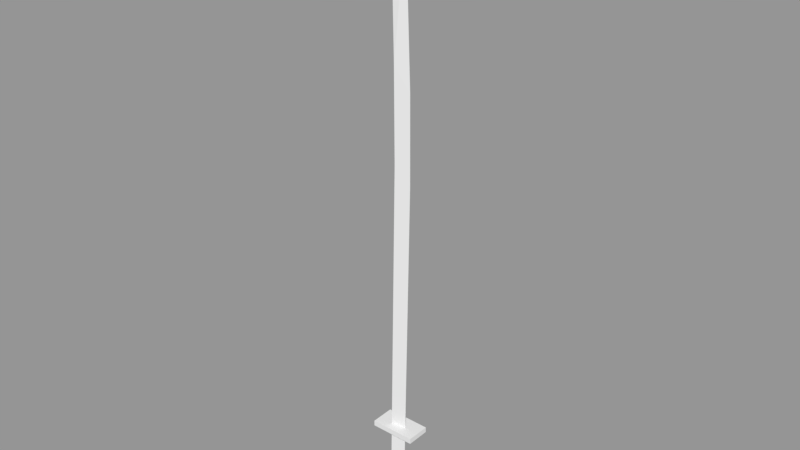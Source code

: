 # Source: sword.blend  (saved by Blender 2.77.0; exported with 4.5.12 LTS)
import bpy
from mathutils import Matrix  # noqa: F401  (used for matrix-valued properties, if any)

bpy.ops.wm.read_factory_settings(use_empty=True)
scene = bpy.context.scene
scene.name = 'Sword1'

# ---- collections
col_collection_1_001 = bpy.data.collections.new('Collection 1.001'); scene.collection.children.link(col_collection_1_001)

# ---- meshes
me_cube_002 = bpy.data.meshes.new('Cube.002')
me_cube_002.from_pydata([(-0.09191, -0.03605, -0.8597), (-0.09191, -0.03605, -0.8416), (-0.09191, 0.04321, -0.8597), (-0.09191, 0.04321, -0.8416), (0.05826, -0.03605, -0.8597), (0.05826, -0.03605, -0.8416), (0.05826, 0.04321, -0.8597), (0.05826, 0.04321, -0.8416), (-0.04425, -0.009893, -1.119), (-0.04425, -0.001798, 0.8819), (-0.04425, 0.01026, -1.117), (0.004231, -0.0009527, -1.093), (0.006913, -0.0009527, 0.77), (0.004231, -0.0009145, -1.096), (0.006913, -0.0009145, 0.7674), (-0.02548, -0.009893, 0.07314), (-0.02548, 0.01026, 0.07582), (0.02455, -0.0009145, 0.01794), (0.02455, -0.0009527, 0.02048), (-0.02719, -0.009893, 0.3748), (-0.02719, 0.01026, 0.3775), (0.02327, -0.0009145, 0.2978), (0.02327, -0.0009527, 0.3003), (0.006913, -0.0009145, 0.7674), (0.006913, -0.0009527, 0.77), (0.02327, -0.0009145, 0.2978), (0.02327, -0.0009527, 0.3003), (-0.04425, -0.001798, 0.8819), (0.004231, -0.0009527, -1.093), (0.006913, -0.0009527, 0.77), (0.004231, -0.0009145, -1.096), (0.006913, -0.0009145, 0.7674), (0.02455, -0.0009145, 0.01794), (0.02455, -0.0009527, 0.02048), (0.02327, -0.0009145, 0.2978), (0.02327, -0.0009527, 0.3003), (0.006913, -0.0009145, 0.7674), (0.006913, -0.0009527, 0.77), (0.02327, -0.0009145, 0.2978), (0.02327, -0.0009527, 0.3003), (0.006913, -0.0009145, 0.7674), (0.006913, -0.0009527, 0.77), (0.02327, -0.0009145, 0.2978), (0.02327, -0.0009527, 0.3003)], [], [(1, 3, 2, 0), (3, 7, 6, 2), (7, 5, 4, 6), (5, 1, 0, 4), (0, 2, 6, 4), (5, 7, 3, 1), (15, 16, 10, 8), (16, 17, 13, 10), (17, 18, 11, 13), (18, 15, 8, 11), (8, 10, 13, 11), (12, 14, 27, 9), (22, 19, 15, 18), (21, 22, 18, 17), (20, 21, 17, 16), (19, 20, 16, 15), (9, 27, 20, 19), (27, 14, 21, 20), (14, 12, 24, 23), (12, 9, 19, 22), (25, 23, 40, 42), (12, 22, 26, 24), (22, 21, 25, 26), (21, 14, 23, 25), (25, 23, 36, 38), (13, 17, 32, 30), (21, 17, 32, 34), (12, 9, 27, 29), (24, 26, 39, 37), (11, 18, 33, 28), (22, 18, 33, 35), (27, 14, 31), (40, 41, 43, 42), (24, 26, 43, 41), (23, 24, 41, 40), (26, 25, 42, 43)])
me_cube_002.use_remesh_preserve_volume = False
me_cube_002.use_remesh_preserve_attributes = False
me_cube_002.use_mirror_vertex_groups = False
me_cube_002.update()

# ---- objects
ob_cube_002 = bpy.data.objects.new('Cube.002', me_cube_002)

# ---- transforms, parenting, visibility, modifiers, constraints
ob_cube_002.location = (0.0, 0.0, -2.98e-08)
ob_cube_002.lineart.crease_threshold = 0.0

# ---- collection membership
col_collection_1_001.objects.link(ob_cube_002)

# ---- scene / render settings (as saved in the file)
scene.frame_start = 1; scene.frame_end = 250; scene.frame_set(1)
scene.render.engine = 'BLENDER_EEVEE_NEXT'
scene.render.image_settings.exr_codec = 'NONE'
scene.render.resolution_percentage = 50
scene.render.dither_intensity = 0.0
scene.render.simplify_subdivision_render = 0
scene.render.simplify_child_particles_render = 0.0
scene.cycles.use_denoising = False
scene.cycles.samples = 128
scene.cycles.sampling_pattern = 'TABULATED_SOBOL'
scene.cycles.light_sampling_threshold = 0.0
scene.cycles.use_adaptive_sampling = False
scene.cycles.use_light_tree = False
scene.cycles.blur_glossy = 0.0
scene.cycles.sample_clamp_indirect = 0.0
scene.view_settings.view_transform = 'Standard'
bpy.context.view_layer.update()

# ---- added for rendering (the .blend has no active camera and no usable light): camera, sun + grey world if the file has none
cam_auto = bpy.data.cameras.new('AutoCamera')
cam_auto.lens = 50.0
cam_auto.sensor_width = 36.0
cam_auto.clip_end = 1000.0
ob_auto_camera = bpy.data.objects.new('AutoCamera', cam_auto)
scene.collection.objects.link(ob_auto_camera)
ob_auto_camera.location = (1.84152, -2.22643, 1.36794)
ob_auto_camera.rotation_euler = (1.09748, -7.21219e-08, 0.694738)
scene.camera = ob_auto_camera
light_auto_sun = bpy.data.lights.new('AutoSun', 'SUN')
light_auto_sun.energy = 3.0
light_auto_sun.angle = 0.0523599
ob_auto_sun = bpy.data.objects.new('AutoSun', light_auto_sun)
scene.collection.objects.link(ob_auto_sun)
ob_auto_sun.rotation_euler = (0.872665, 0.174533, 0.523599)
if scene.world is None:
    world_auto = bpy.data.worlds.new('AutoWorld')
    world_auto.color = (0.3, 0.3, 0.3)
    scene.world = world_auto
bpy.context.view_layer.update()
